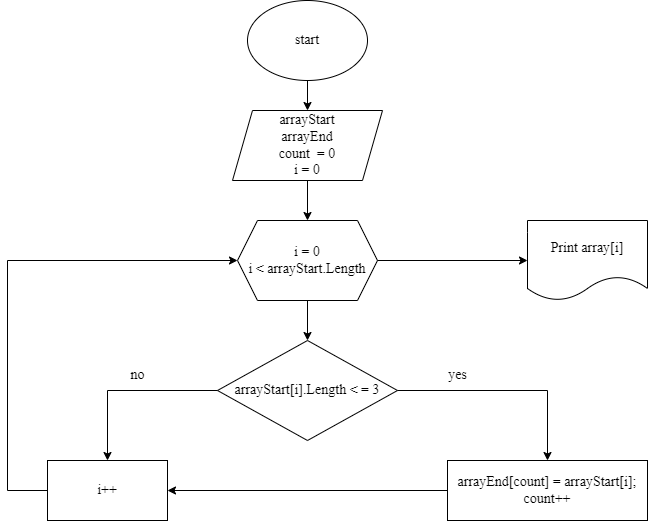

The diagram above was exported from draw.io. Its source (the exported page's mxGraphModel, read from the mxfile embedded in the PNG):
<mxGraphModel dx="990" dy="551" grid="1" gridSize="10" guides="1" tooltips="1" connect="1" arrows="1" fold="1" page="1" pageScale="1" pageWidth="827" pageHeight="1169" math="0" shadow="0">
  <root>
    <mxCell id="0" />
    <mxCell id="1" parent="0" />
    <mxCell id="xZ8WO5dDJyD_QjUoN2Pp-1" value="&lt;p&gt;&lt;font face=&quot;Times New Roman&quot; style=&quot;font-size: 14px;&quot;&gt;start&lt;/font&gt;&lt;/p&gt;" style="ellipse;whiteSpace=wrap;html=1;" vertex="1" parent="1">
      <mxGeometry x="320" y="40" width="120" height="80" as="geometry" />
    </mxCell>
    <mxCell id="xZ8WO5dDJyD_QjUoN2Pp-3" value="&lt;font style=&quot;font-size: 14px;&quot; face=&quot;Times New Roman&quot;&gt;arrayStart&lt;br&gt;arrayEnd&lt;br&gt;count&amp;nbsp; = 0&lt;br&gt;i = 0&lt;/font&gt;" style="shape=parallelogram;perimeter=parallelogramPerimeter;whiteSpace=wrap;html=1;fixedSize=1;" vertex="1" parent="1">
      <mxGeometry x="305" y="150" width="150" height="70" as="geometry" />
    </mxCell>
    <mxCell id="xZ8WO5dDJyD_QjUoN2Pp-4" value="&lt;font style=&quot;font-size: 14px;&quot; face=&quot;Times New Roman&quot;&gt;i = 0&lt;br&gt;i &amp;lt; arrayStart.Length&lt;/font&gt;" style="shape=hexagon;perimeter=hexagonPerimeter2;whiteSpace=wrap;html=1;fixedSize=1;" vertex="1" parent="1">
      <mxGeometry x="310" y="260" width="140" height="80" as="geometry" />
    </mxCell>
    <mxCell id="xZ8WO5dDJyD_QjUoN2Pp-5" value="&lt;font style=&quot;font-size: 14px;&quot; face=&quot;Times New Roman&quot;&gt;arrayStart[i].Length &amp;lt; = 3&lt;/font&gt;" style="rhombus;whiteSpace=wrap;html=1;" vertex="1" parent="1">
      <mxGeometry x="290" y="380" width="180" height="100" as="geometry" />
    </mxCell>
    <mxCell id="xZ8WO5dDJyD_QjUoN2Pp-6" value="&lt;font face=&quot;Times New Roman&quot; style=&quot;font-size: 14px;&quot;&gt;Print array[i]&lt;/font&gt;" style="shape=document;whiteSpace=wrap;html=1;boundedLbl=1;" vertex="1" parent="1">
      <mxGeometry x="600" y="260" width="120" height="80" as="geometry" />
    </mxCell>
    <mxCell id="xZ8WO5dDJyD_QjUoN2Pp-7" value="" style="endArrow=classic;html=1;rounded=0;fontFamily=Times New Roman;fontSize=14;exitX=0.5;exitY=1;exitDx=0;exitDy=0;entryX=0.5;entryY=0;entryDx=0;entryDy=0;" edge="1" parent="1" source="xZ8WO5dDJyD_QjUoN2Pp-1" target="xZ8WO5dDJyD_QjUoN2Pp-3">
      <mxGeometry width="50" height="50" relative="1" as="geometry">
        <mxPoint x="390" y="350" as="sourcePoint" />
        <mxPoint x="440" y="300" as="targetPoint" />
      </mxGeometry>
    </mxCell>
    <mxCell id="xZ8WO5dDJyD_QjUoN2Pp-8" value="" style="endArrow=classic;html=1;rounded=0;fontFamily=Times New Roman;fontSize=14;exitX=0.5;exitY=1;exitDx=0;exitDy=0;" edge="1" parent="1" source="xZ8WO5dDJyD_QjUoN2Pp-3" target="xZ8WO5dDJyD_QjUoN2Pp-4">
      <mxGeometry width="50" height="50" relative="1" as="geometry">
        <mxPoint x="390" y="350" as="sourcePoint" />
        <mxPoint x="440" y="300" as="targetPoint" />
      </mxGeometry>
    </mxCell>
    <mxCell id="xZ8WO5dDJyD_QjUoN2Pp-9" value="" style="endArrow=classic;html=1;rounded=0;fontFamily=Times New Roman;fontSize=14;exitX=1;exitY=0.5;exitDx=0;exitDy=0;entryX=0;entryY=0.5;entryDx=0;entryDy=0;" edge="1" parent="1" source="xZ8WO5dDJyD_QjUoN2Pp-4" target="xZ8WO5dDJyD_QjUoN2Pp-6">
      <mxGeometry width="50" height="50" relative="1" as="geometry">
        <mxPoint x="390" y="450" as="sourcePoint" />
        <mxPoint x="440" y="400" as="targetPoint" />
      </mxGeometry>
    </mxCell>
    <mxCell id="xZ8WO5dDJyD_QjUoN2Pp-10" value="" style="endArrow=classic;html=1;rounded=0;fontFamily=Times New Roman;fontSize=14;exitX=0.5;exitY=1;exitDx=0;exitDy=0;entryX=0.5;entryY=0;entryDx=0;entryDy=0;" edge="1" parent="1" source="xZ8WO5dDJyD_QjUoN2Pp-4" target="xZ8WO5dDJyD_QjUoN2Pp-5">
      <mxGeometry width="50" height="50" relative="1" as="geometry">
        <mxPoint x="390" y="450" as="sourcePoint" />
        <mxPoint x="440" y="400" as="targetPoint" />
      </mxGeometry>
    </mxCell>
    <mxCell id="xZ8WO5dDJyD_QjUoN2Pp-11" value="" style="endArrow=none;html=1;rounded=0;fontFamily=Times New Roman;fontSize=14;entryX=0;entryY=0.5;entryDx=0;entryDy=0;" edge="1" parent="1" target="xZ8WO5dDJyD_QjUoN2Pp-5">
      <mxGeometry width="50" height="50" relative="1" as="geometry">
        <mxPoint x="180" y="430" as="sourcePoint" />
        <mxPoint x="440" y="400" as="targetPoint" />
      </mxGeometry>
    </mxCell>
    <mxCell id="xZ8WO5dDJyD_QjUoN2Pp-12" value="i++" style="rounded=0;whiteSpace=wrap;html=1;fontFamily=Times New Roman;fontSize=14;" vertex="1" parent="1">
      <mxGeometry x="120" y="500" width="120" height="60" as="geometry" />
    </mxCell>
    <mxCell id="xZ8WO5dDJyD_QjUoN2Pp-13" value="" style="endArrow=classic;html=1;rounded=0;fontFamily=Times New Roman;fontSize=14;" edge="1" parent="1" target="xZ8WO5dDJyD_QjUoN2Pp-12">
      <mxGeometry width="50" height="50" relative="1" as="geometry">
        <mxPoint x="180" y="430" as="sourcePoint" />
        <mxPoint x="440" y="500" as="targetPoint" />
      </mxGeometry>
    </mxCell>
    <mxCell id="xZ8WO5dDJyD_QjUoN2Pp-14" value="no" style="text;html=1;resizable=0;autosize=1;align=center;verticalAlign=middle;points=[];fillColor=none;strokeColor=none;rounded=0;fontFamily=Times New Roman;fontSize=14;" vertex="1" parent="1">
      <mxGeometry x="190" y="400" width="40" height="30" as="geometry" />
    </mxCell>
    <mxCell id="xZ8WO5dDJyD_QjUoN2Pp-15" value="arrayEnd[count] = arrayStart[i];&lt;br&gt;count++" style="rounded=0;whiteSpace=wrap;html=1;fontFamily=Times New Roman;fontSize=14;" vertex="1" parent="1">
      <mxGeometry x="520" y="500" width="200" height="60" as="geometry" />
    </mxCell>
    <mxCell id="xZ8WO5dDJyD_QjUoN2Pp-16" value="" style="endArrow=none;html=1;rounded=0;fontFamily=Times New Roman;fontSize=14;exitX=1;exitY=0.5;exitDx=0;exitDy=0;" edge="1" parent="1" source="xZ8WO5dDJyD_QjUoN2Pp-5">
      <mxGeometry width="50" height="50" relative="1" as="geometry">
        <mxPoint x="390" y="550" as="sourcePoint" />
        <mxPoint x="620" y="430" as="targetPoint" />
      </mxGeometry>
    </mxCell>
    <mxCell id="xZ8WO5dDJyD_QjUoN2Pp-17" value="" style="endArrow=classic;html=1;rounded=0;fontFamily=Times New Roman;fontSize=14;entryX=0.5;entryY=0;entryDx=0;entryDy=0;" edge="1" parent="1" target="xZ8WO5dDJyD_QjUoN2Pp-15">
      <mxGeometry width="50" height="50" relative="1" as="geometry">
        <mxPoint x="620" y="430" as="sourcePoint" />
        <mxPoint x="440" y="500" as="targetPoint" />
      </mxGeometry>
    </mxCell>
    <mxCell id="xZ8WO5dDJyD_QjUoN2Pp-18" value="yes" style="text;html=1;resizable=0;autosize=1;align=center;verticalAlign=middle;points=[];fillColor=none;strokeColor=none;rounded=0;fontFamily=Times New Roman;fontSize=14;" vertex="1" parent="1">
      <mxGeometry x="510" y="400" width="40" height="30" as="geometry" />
    </mxCell>
    <mxCell id="xZ8WO5dDJyD_QjUoN2Pp-19" value="" style="endArrow=classic;html=1;rounded=0;fontFamily=Times New Roman;fontSize=14;exitX=0;exitY=0.5;exitDx=0;exitDy=0;entryX=1;entryY=0.5;entryDx=0;entryDy=0;" edge="1" parent="1" source="xZ8WO5dDJyD_QjUoN2Pp-15" target="xZ8WO5dDJyD_QjUoN2Pp-12">
      <mxGeometry width="50" height="50" relative="1" as="geometry">
        <mxPoint x="390" y="530" as="sourcePoint" />
        <mxPoint x="440" y="480" as="targetPoint" />
      </mxGeometry>
    </mxCell>
    <mxCell id="xZ8WO5dDJyD_QjUoN2Pp-20" value="" style="endArrow=none;html=1;rounded=0;fontFamily=Times New Roman;fontSize=14;exitX=0;exitY=0.5;exitDx=0;exitDy=0;" edge="1" parent="1" source="xZ8WO5dDJyD_QjUoN2Pp-12">
      <mxGeometry width="50" height="50" relative="1" as="geometry">
        <mxPoint x="390" y="430" as="sourcePoint" />
        <mxPoint x="80" y="530" as="targetPoint" />
      </mxGeometry>
    </mxCell>
    <mxCell id="xZ8WO5dDJyD_QjUoN2Pp-21" value="" style="endArrow=none;html=1;rounded=0;fontFamily=Times New Roman;fontSize=14;" edge="1" parent="1">
      <mxGeometry width="50" height="50" relative="1" as="geometry">
        <mxPoint x="80" y="530" as="sourcePoint" />
        <mxPoint x="80" y="300" as="targetPoint" />
      </mxGeometry>
    </mxCell>
    <mxCell id="xZ8WO5dDJyD_QjUoN2Pp-22" value="" style="endArrow=classic;html=1;rounded=0;fontFamily=Times New Roman;fontSize=14;entryX=0;entryY=0.5;entryDx=0;entryDy=0;" edge="1" parent="1" target="xZ8WO5dDJyD_QjUoN2Pp-4">
      <mxGeometry width="50" height="50" relative="1" as="geometry">
        <mxPoint x="80" y="300" as="sourcePoint" />
        <mxPoint x="440" y="380" as="targetPoint" />
      </mxGeometry>
    </mxCell>
  </root>
</mxGraphModel>